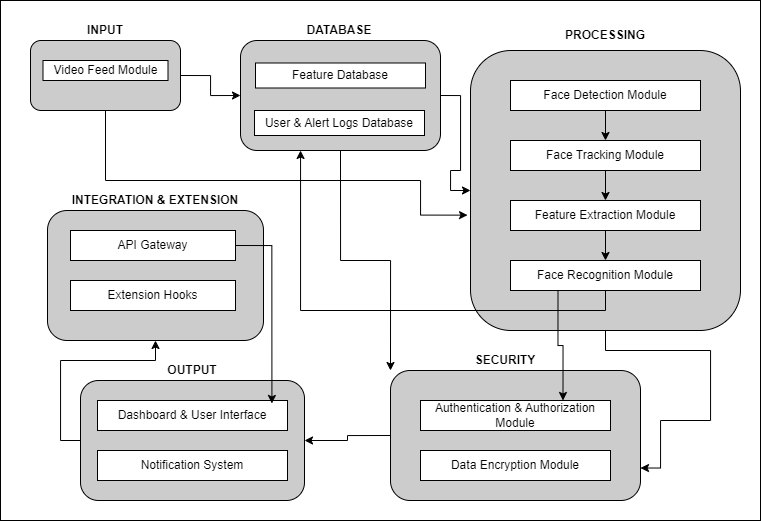

The diagram above was exported from draw.io. Its source (the exported page's mxGraphModel, read from the mxfile embedded in the PNG):
<mxGraphModel dx="1235" dy="638" grid="1" gridSize="10" guides="1" tooltips="1" connect="1" arrows="1" fold="1" page="1" pageScale="1" pageWidth="827" pageHeight="1169" math="0" shadow="0">
  <root>
    <mxCell id="0" />
    <mxCell id="1" parent="0" />
    <mxCell id="WcPtnSa0M5SRig2NI7GT-2" value="" style="rounded=0;whiteSpace=wrap;html=1;" vertex="1" parent="1">
      <mxGeometry x="40" y="80" width="760" height="520" as="geometry" />
    </mxCell>
    <mxCell id="WcPtnSa0M5SRig2NI7GT-33" style="edgeStyle=orthogonalEdgeStyle;rounded=0;orthogonalLoop=1;jettySize=auto;html=1;exitX=1;exitY=0.5;exitDx=0;exitDy=0;entryX=0;entryY=0.5;entryDx=0;entryDy=0;" edge="1" parent="1" source="WcPtnSa0M5SRig2NI7GT-5" target="WcPtnSa0M5SRig2NI7GT-7">
      <mxGeometry relative="1" as="geometry" />
    </mxCell>
    <mxCell id="WcPtnSa0M5SRig2NI7GT-5" value="" style="rounded=1;whiteSpace=wrap;html=1;fillColor=#CCCCCC;" vertex="1" parent="1">
      <mxGeometry x="70" y="120" width="150" height="70" as="geometry" />
    </mxCell>
    <mxCell id="WcPtnSa0M5SRig2NI7GT-6" value="" style="rounded=1;whiteSpace=wrap;html=1;fillColor=#CCCCCC;" vertex="1" parent="1">
      <mxGeometry x="510" y="130" width="270" height="280" as="geometry" />
    </mxCell>
    <mxCell id="WcPtnSa0M5SRig2NI7GT-34" style="edgeStyle=orthogonalEdgeStyle;rounded=0;orthogonalLoop=1;jettySize=auto;html=1;exitX=1;exitY=0.5;exitDx=0;exitDy=0;entryX=0;entryY=0.5;entryDx=0;entryDy=0;" edge="1" parent="1" source="WcPtnSa0M5SRig2NI7GT-7" target="WcPtnSa0M5SRig2NI7GT-6">
      <mxGeometry relative="1" as="geometry" />
    </mxCell>
    <mxCell id="WcPtnSa0M5SRig2NI7GT-36" style="edgeStyle=orthogonalEdgeStyle;rounded=0;orthogonalLoop=1;jettySize=auto;html=1;exitX=0.5;exitY=1;exitDx=0;exitDy=0;entryX=0;entryY=0;entryDx=0;entryDy=0;" edge="1" parent="1" source="WcPtnSa0M5SRig2NI7GT-7" target="WcPtnSa0M5SRig2NI7GT-9">
      <mxGeometry relative="1" as="geometry">
        <Array as="points">
          <mxPoint x="380" y="340" />
          <mxPoint x="430" y="340" />
        </Array>
      </mxGeometry>
    </mxCell>
    <mxCell id="WcPtnSa0M5SRig2NI7GT-7" value="" style="rounded=1;whiteSpace=wrap;html=1;fillColor=#CCCCCC;" vertex="1" parent="1">
      <mxGeometry x="280" y="120" width="200" height="110" as="geometry" />
    </mxCell>
    <mxCell id="WcPtnSa0M5SRig2NI7GT-39" style="edgeStyle=orthogonalEdgeStyle;rounded=0;orthogonalLoop=1;jettySize=auto;html=1;exitX=0;exitY=0.5;exitDx=0;exitDy=0;entryX=0.5;entryY=1;entryDx=0;entryDy=0;" edge="1" parent="1" source="WcPtnSa0M5SRig2NI7GT-8" target="WcPtnSa0M5SRig2NI7GT-10">
      <mxGeometry relative="1" as="geometry" />
    </mxCell>
    <mxCell id="WcPtnSa0M5SRig2NI7GT-8" value="" style="rounded=1;whiteSpace=wrap;html=1;fillColor=#CCCCCC;" vertex="1" parent="1">
      <mxGeometry x="120" y="460" width="224" height="120" as="geometry" />
    </mxCell>
    <mxCell id="WcPtnSa0M5SRig2NI7GT-38" style="edgeStyle=orthogonalEdgeStyle;rounded=0;orthogonalLoop=1;jettySize=auto;html=1;exitX=0;exitY=0.5;exitDx=0;exitDy=0;entryX=1;entryY=0.5;entryDx=0;entryDy=0;" edge="1" parent="1" source="WcPtnSa0M5SRig2NI7GT-9" target="WcPtnSa0M5SRig2NI7GT-8">
      <mxGeometry relative="1" as="geometry" />
    </mxCell>
    <mxCell id="WcPtnSa0M5SRig2NI7GT-9" value="" style="rounded=1;whiteSpace=wrap;html=1;fillColor=#CCCCCC;" vertex="1" parent="1">
      <mxGeometry x="430" y="450" width="250" height="130" as="geometry" />
    </mxCell>
    <mxCell id="WcPtnSa0M5SRig2NI7GT-10" value="" style="rounded=1;whiteSpace=wrap;html=1;fillColor=#CCCCCC;" vertex="1" parent="1">
      <mxGeometry x="87" y="290" width="216" height="130" as="geometry" />
    </mxCell>
    <mxCell id="WcPtnSa0M5SRig2NI7GT-12" value="&lt;b&gt;INPUT&lt;/b&gt;" style="text;html=1;strokeColor=none;fillColor=none;align=center;verticalAlign=middle;whiteSpace=wrap;rounded=0;" vertex="1" parent="1">
      <mxGeometry x="110" y="100" width="70" height="20" as="geometry" />
    </mxCell>
    <mxCell id="WcPtnSa0M5SRig2NI7GT-13" value="&lt;b&gt;PROCESSING&lt;/b&gt;" style="text;html=1;strokeColor=none;fillColor=none;align=center;verticalAlign=middle;whiteSpace=wrap;rounded=0;" vertex="1" parent="1">
      <mxGeometry x="600" y="100" width="90" height="30" as="geometry" />
    </mxCell>
    <mxCell id="WcPtnSa0M5SRig2NI7GT-14" value="&lt;b&gt;INTEGRATION &amp;amp; EXTENSION&lt;/b&gt;" style="text;html=1;strokeColor=none;fillColor=none;align=center;verticalAlign=middle;whiteSpace=wrap;rounded=0;" vertex="1" parent="1">
      <mxGeometry x="110" y="270" width="170" height="20" as="geometry" />
    </mxCell>
    <mxCell id="WcPtnSa0M5SRig2NI7GT-15" value="&lt;b&gt;DATABASE&lt;/b&gt;" style="text;html=1;strokeColor=none;fillColor=none;align=center;verticalAlign=middle;whiteSpace=wrap;rounded=0;" vertex="1" parent="1">
      <mxGeometry x="344" y="100" width="70" height="20" as="geometry" />
    </mxCell>
    <mxCell id="WcPtnSa0M5SRig2NI7GT-16" value="&lt;b&gt;SECURITY&lt;/b&gt;" style="text;html=1;strokeColor=none;fillColor=none;align=center;verticalAlign=middle;whiteSpace=wrap;rounded=0;" vertex="1" parent="1">
      <mxGeometry x="510" y="430" width="70" height="20" as="geometry" />
    </mxCell>
    <mxCell id="WcPtnSa0M5SRig2NI7GT-18" value="&lt;b&gt;OUTPUT&lt;/b&gt;" style="text;html=1;strokeColor=none;fillColor=none;align=center;verticalAlign=middle;whiteSpace=wrap;rounded=0;" vertex="1" parent="1">
      <mxGeometry x="197" y="440" width="70" height="20" as="geometry" />
    </mxCell>
    <mxCell id="WcPtnSa0M5SRig2NI7GT-19" value="Video Feed Module" style="rounded=0;whiteSpace=wrap;html=1;" vertex="1" parent="1">
      <mxGeometry x="82.5" y="140" width="125" height="20" as="geometry" />
    </mxCell>
    <mxCell id="WcPtnSa0M5SRig2NI7GT-40" style="edgeStyle=orthogonalEdgeStyle;rounded=0;orthogonalLoop=1;jettySize=auto;html=1;exitX=0.5;exitY=1;exitDx=0;exitDy=0;entryX=0.5;entryY=0;entryDx=0;entryDy=0;" edge="1" parent="1" source="WcPtnSa0M5SRig2NI7GT-20" target="WcPtnSa0M5SRig2NI7GT-21">
      <mxGeometry relative="1" as="geometry" />
    </mxCell>
    <mxCell id="WcPtnSa0M5SRig2NI7GT-20" value="Face Detection Module" style="rounded=0;whiteSpace=wrap;html=1;" vertex="1" parent="1">
      <mxGeometry x="550" y="160" width="190" height="30" as="geometry" />
    </mxCell>
    <mxCell id="WcPtnSa0M5SRig2NI7GT-41" style="edgeStyle=orthogonalEdgeStyle;rounded=0;orthogonalLoop=1;jettySize=auto;html=1;exitX=0.5;exitY=1;exitDx=0;exitDy=0;entryX=0.5;entryY=0;entryDx=0;entryDy=0;" edge="1" parent="1" source="WcPtnSa0M5SRig2NI7GT-21" target="WcPtnSa0M5SRig2NI7GT-22">
      <mxGeometry relative="1" as="geometry" />
    </mxCell>
    <mxCell id="WcPtnSa0M5SRig2NI7GT-21" value="Face Tracking Module" style="rounded=0;whiteSpace=wrap;html=1;" vertex="1" parent="1">
      <mxGeometry x="550" y="220" width="190" height="30" as="geometry" />
    </mxCell>
    <mxCell id="WcPtnSa0M5SRig2NI7GT-42" style="edgeStyle=orthogonalEdgeStyle;rounded=0;orthogonalLoop=1;jettySize=auto;html=1;exitX=0.5;exitY=1;exitDx=0;exitDy=0;entryX=0.5;entryY=0;entryDx=0;entryDy=0;" edge="1" parent="1" source="WcPtnSa0M5SRig2NI7GT-22" target="WcPtnSa0M5SRig2NI7GT-23">
      <mxGeometry relative="1" as="geometry" />
    </mxCell>
    <mxCell id="WcPtnSa0M5SRig2NI7GT-22" value="Feature Extraction Module" style="rounded=0;whiteSpace=wrap;html=1;" vertex="1" parent="1">
      <mxGeometry x="550" y="280" width="190" height="30" as="geometry" />
    </mxCell>
    <mxCell id="WcPtnSa0M5SRig2NI7GT-43" style="edgeStyle=orthogonalEdgeStyle;rounded=0;orthogonalLoop=1;jettySize=auto;html=1;exitX=0.5;exitY=1;exitDx=0;exitDy=0;" edge="1" parent="1" source="WcPtnSa0M5SRig2NI7GT-23" target="WcPtnSa0M5SRig2NI7GT-7">
      <mxGeometry relative="1" as="geometry">
        <Array as="points">
          <mxPoint x="645" y="390" />
          <mxPoint x="340" y="390" />
        </Array>
      </mxGeometry>
    </mxCell>
    <mxCell id="WcPtnSa0M5SRig2NI7GT-44" style="edgeStyle=orthogonalEdgeStyle;rounded=0;orthogonalLoop=1;jettySize=auto;html=1;exitX=0.25;exitY=1;exitDx=0;exitDy=0;entryX=0.75;entryY=0;entryDx=0;entryDy=0;" edge="1" parent="1" source="WcPtnSa0M5SRig2NI7GT-23" target="WcPtnSa0M5SRig2NI7GT-26">
      <mxGeometry relative="1" as="geometry" />
    </mxCell>
    <mxCell id="WcPtnSa0M5SRig2NI7GT-23" value="Face Recognition Module" style="rounded=0;whiteSpace=wrap;html=1;" vertex="1" parent="1">
      <mxGeometry x="550" y="340" width="190" height="30" as="geometry" />
    </mxCell>
    <mxCell id="WcPtnSa0M5SRig2NI7GT-24" value="Feature Database" style="rounded=0;whiteSpace=wrap;html=1;" vertex="1" parent="1">
      <mxGeometry x="295" y="142.5" width="170" height="25" as="geometry" />
    </mxCell>
    <mxCell id="WcPtnSa0M5SRig2NI7GT-25" value="User &amp;amp; Alert Logs Database" style="rounded=0;whiteSpace=wrap;html=1;" vertex="1" parent="1">
      <mxGeometry x="294" y="190" width="170" height="25" as="geometry" />
    </mxCell>
    <mxCell id="WcPtnSa0M5SRig2NI7GT-26" value="Authentication &amp;amp; Authorization Module" style="rounded=0;whiteSpace=wrap;html=1;" vertex="1" parent="1">
      <mxGeometry x="460" y="480" width="190" height="30" as="geometry" />
    </mxCell>
    <mxCell id="WcPtnSa0M5SRig2NI7GT-27" value="Data Encryption Module" style="rounded=0;whiteSpace=wrap;html=1;" vertex="1" parent="1">
      <mxGeometry x="460" y="530" width="190" height="30" as="geometry" />
    </mxCell>
    <mxCell id="WcPtnSa0M5SRig2NI7GT-28" value="API Gateway" style="rounded=0;whiteSpace=wrap;html=1;" vertex="1" parent="1">
      <mxGeometry x="110" y="310" width="165" height="30" as="geometry" />
    </mxCell>
    <mxCell id="WcPtnSa0M5SRig2NI7GT-30" value="Extension Hooks" style="rounded=0;whiteSpace=wrap;html=1;" vertex="1" parent="1">
      <mxGeometry x="110" y="360" width="165" height="30" as="geometry" />
    </mxCell>
    <mxCell id="WcPtnSa0M5SRig2NI7GT-31" value="Dashboard &amp;amp; User Interface" style="rounded=0;whiteSpace=wrap;html=1;" vertex="1" parent="1">
      <mxGeometry x="137" y="480" width="190" height="30" as="geometry" />
    </mxCell>
    <mxCell id="WcPtnSa0M5SRig2NI7GT-32" value="Notification System" style="rounded=0;whiteSpace=wrap;html=1;" vertex="1" parent="1">
      <mxGeometry x="137" y="530" width="190" height="30" as="geometry" />
    </mxCell>
    <mxCell id="WcPtnSa0M5SRig2NI7GT-35" style="edgeStyle=orthogonalEdgeStyle;rounded=0;orthogonalLoop=1;jettySize=auto;html=1;exitX=0.5;exitY=1;exitDx=0;exitDy=0;entryX=-0.011;entryY=0.588;entryDx=0;entryDy=0;entryPerimeter=0;" edge="1" parent="1" source="WcPtnSa0M5SRig2NI7GT-5" target="WcPtnSa0M5SRig2NI7GT-6">
      <mxGeometry relative="1" as="geometry">
        <Array as="points">
          <mxPoint x="145" y="260" />
          <mxPoint x="460" y="260" />
          <mxPoint x="460" y="295" />
        </Array>
      </mxGeometry>
    </mxCell>
    <mxCell id="WcPtnSa0M5SRig2NI7GT-37" style="edgeStyle=orthogonalEdgeStyle;rounded=0;orthogonalLoop=1;jettySize=auto;html=1;exitX=0.5;exitY=1;exitDx=0;exitDy=0;entryX=1;entryY=0.75;entryDx=0;entryDy=0;" edge="1" parent="1" source="WcPtnSa0M5SRig2NI7GT-6" target="WcPtnSa0M5SRig2NI7GT-9">
      <mxGeometry relative="1" as="geometry">
        <Array as="points">
          <mxPoint x="645" y="430" />
          <mxPoint x="750" y="430" />
          <mxPoint x="750" y="500" />
          <mxPoint x="700" y="500" />
          <mxPoint x="700" y="548" />
        </Array>
      </mxGeometry>
    </mxCell>
    <mxCell id="WcPtnSa0M5SRig2NI7GT-45" style="edgeStyle=orthogonalEdgeStyle;rounded=0;orthogonalLoop=1;jettySize=auto;html=1;exitX=1;exitY=0.5;exitDx=0;exitDy=0;entryX=0.918;entryY=0.098;entryDx=0;entryDy=0;entryPerimeter=0;" edge="1" parent="1" source="WcPtnSa0M5SRig2NI7GT-28" target="WcPtnSa0M5SRig2NI7GT-31">
      <mxGeometry relative="1" as="geometry" />
    </mxCell>
  </root>
</mxGraphModel>